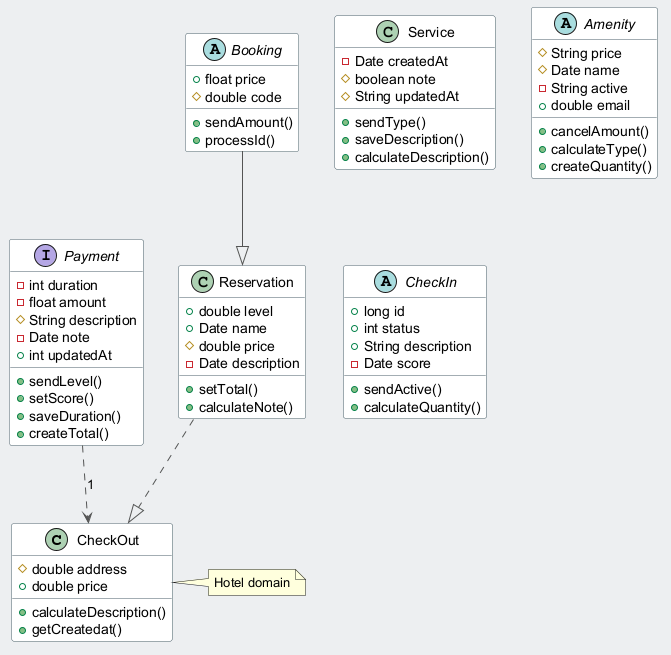

The diagram above was rendered by PlantUML. Its source (embedded in the PNG):
@startuml
skinparam backgroundColor #ECEFF1
skinparam classBackgroundColor #FFFFFF
skinparam classBorderColor #455A64
skinparam ArrowColor #555555
class CheckOut {
  #double address
  +double price
  +calculateDescription()
  +getCreatedat()
}
class Service {
  -Date createdAt
  #boolean note
  #String updatedAt
  +sendType()
  +saveDescription()
  +calculateDescription()
}
interface Payment {
  -int duration
  -float amount
  #String description
  -Date note
  +int updatedAt
  +sendLevel()
  +setScore()
  +saveDuration()
  +createTotal()
}
abstract class Amenity {
  #String price
  #Date name
  -String active
  +double email
  +cancelAmount()
  +calculateType()
  +createQuantity()
}
class Reservation {
  +double level
  +Date name
  #double price
  -Date description
  +setTotal()
  +calculateNote()
}
abstract class CheckIn {
  +long id
  +int status
  +String description
  -Date score
  +sendActive()
  +calculateQuantity()
}
abstract class Booking {
  +float price
  #double code
  +sendAmount()
  +processId()
}
Reservation ..|> CheckOut
Booking --|> Reservation
Payment ..> CheckOut : "1"
note right of CheckOut : Hotel domain
@enduml